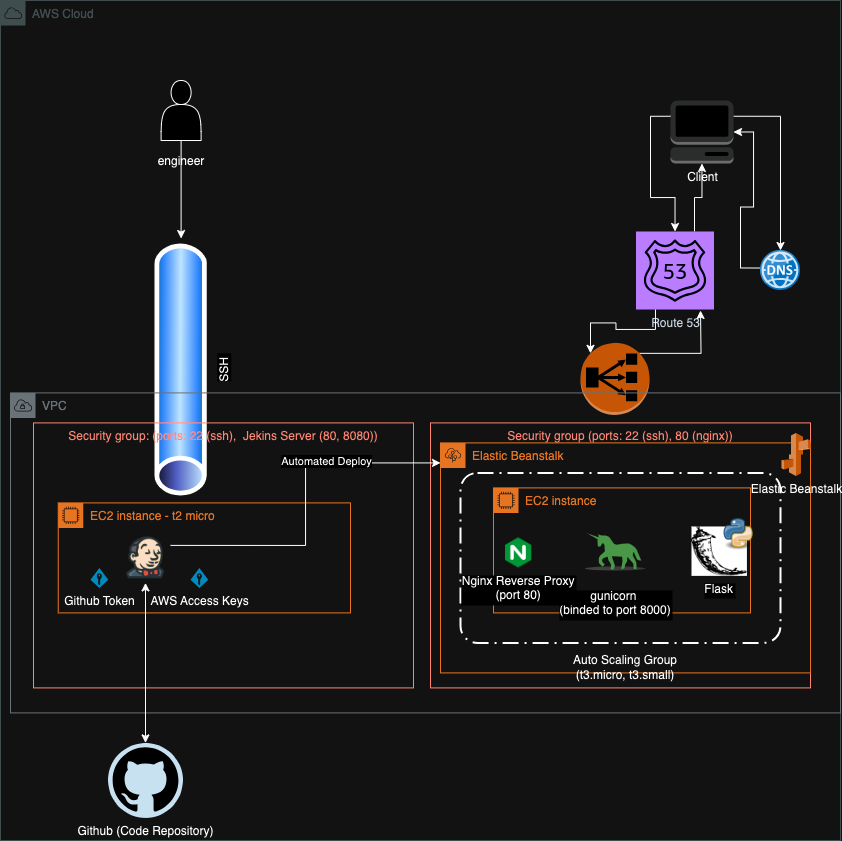

The diagram above was exported from draw.io. Its source (the exported page's mxGraphModel, read from the mxfile embedded in the PNG):
<mxGraphModel dx="794" dy="1308" grid="1" gridSize="10" guides="1" tooltips="1" connect="1" arrows="1" fold="1" page="1" pageScale="1" pageWidth="850" pageHeight="1100" math="0" shadow="0">
  <root>
    <mxCell id="0" />
    <mxCell id="1" parent="0" />
    <mxCell id="DEdEJ7QCaG-8wqPJV6TX-3" value="Github (Code Repository)" style="dashed=0;outlineConnect=0;html=1;align=center;labelPosition=center;verticalLabelPosition=bottom;verticalAlign=top;shape=mxgraph.weblogos.github" parent="1" vertex="1">
      <mxGeometry x="957.5" y="792.4" width="75" height="75" as="geometry" />
    </mxCell>
    <mxCell id="DEdEJ7QCaG-8wqPJV6TX-34" value="AWS Cloud" style="sketch=0;outlineConnect=0;gradientColor=none;html=1;whiteSpace=wrap;fontSize=12;fontStyle=0;shape=mxgraph.aws4.group;grIcon=mxgraph.aws4.group_aws_cloud;strokeColor=#AAB7B8;fillColor=none;verticalAlign=top;align=left;spacingLeft=30;fontColor=#AAB7B8;dashed=0;" parent="1" vertex="1">
      <mxGeometry x="850" y="50" width="840" height="840" as="geometry" />
    </mxCell>
    <mxCell id="r5-f0vIiF8dpoICHpNqS-22" style="edgeStyle=orthogonalEdgeStyle;rounded=0;orthogonalLoop=1;jettySize=auto;html=1;exitX=0.75;exitY=0;exitDx=0;exitDy=0;exitPerimeter=0;" edge="1" parent="1" source="DEdEJ7QCaG-8wqPJV6TX-46" target="DEdEJ7QCaG-8wqPJV6TX-10">
      <mxGeometry relative="1" as="geometry" />
    </mxCell>
    <mxCell id="DEdEJ7QCaG-8wqPJV6TX-46" value="Route 53" style="sketch=0;points=[[0,0,0],[0.25,0,0],[0.5,0,0],[0.75,0,0],[1,0,0],[0,1,0],[0.25,1,0],[0.5,1,0],[0.75,1,0],[1,1,0],[0,0.25,0],[0,0.5,0],[0,0.75,0],[1,0.25,0],[1,0.5,0],[1,0.75,0]];outlineConnect=0;fontColor=#232F3E;fillColor=#8C4FFF;strokeColor=#ffffff;dashed=0;verticalLabelPosition=bottom;verticalAlign=top;align=center;html=1;fontSize=12;fontStyle=0;aspect=fixed;shape=mxgraph.aws4.resourceIcon;resIcon=mxgraph.aws4.route_53;" parent="1" vertex="1">
      <mxGeometry x="1485.5" y="281" width="78" height="78" as="geometry" />
    </mxCell>
    <mxCell id="DEdEJ7QCaG-8wqPJV6TX-7" style="edgeStyle=orthogonalEdgeStyle;rounded=0;orthogonalLoop=1;jettySize=auto;html=1;exitX=1;exitY=0.25;exitDx=0;exitDy=0;exitPerimeter=0;" parent="1" source="DEdEJ7QCaG-8wqPJV6TX-10" target="DEdEJ7QCaG-8wqPJV6TX-11" edge="1">
      <mxGeometry relative="1" as="geometry" />
    </mxCell>
    <mxCell id="DEdEJ7QCaG-8wqPJV6TX-10" value="Client" style="outlineConnect=0;dashed=0;verticalLabelPosition=bottom;verticalAlign=top;align=center;html=1;shape=mxgraph.aws3.management_console;fillColor=#D2D3D3;gradientColor=none;" parent="1" vertex="1">
      <mxGeometry x="1520" y="150" width="63" height="63" as="geometry" />
    </mxCell>
    <mxCell id="DEdEJ7QCaG-8wqPJV6TX-11" value="" style="image;sketch=0;aspect=fixed;html=1;points=[];align=center;fontSize=12;image=img/lib/mscae/DNS.svg;" parent="1" vertex="1">
      <mxGeometry x="1610" y="300" width="40" height="40" as="geometry" />
    </mxCell>
    <mxCell id="DEdEJ7QCaG-8wqPJV6TX-28" style="edgeStyle=orthogonalEdgeStyle;rounded=0;orthogonalLoop=1;jettySize=auto;html=1;exitX=1;exitY=0.5;exitDx=0;exitDy=0;exitPerimeter=0;entryX=-0.013;entryY=0.438;entryDx=0;entryDy=0;entryPerimeter=0;endArrow=none;endFill=0;startArrow=classic;startFill=1;" parent="1" source="DEdEJ7QCaG-8wqPJV6TX-10" target="DEdEJ7QCaG-8wqPJV6TX-11" edge="1">
      <mxGeometry relative="1" as="geometry" />
    </mxCell>
    <mxCell id="r5-f0vIiF8dpoICHpNqS-32" style="edgeStyle=orthogonalEdgeStyle;rounded=0;orthogonalLoop=1;jettySize=auto;html=1;exitX=0.5;exitY=1;exitDx=0;exitDy=0;entryX=1;entryY=0.5;entryDx=0;entryDy=0;" edge="1" parent="1" source="DEdEJ7QCaG-8wqPJV6TX-29" target="DEdEJ7QCaG-8wqPJV6TX-30">
      <mxGeometry relative="1" as="geometry" />
    </mxCell>
    <mxCell id="DEdEJ7QCaG-8wqPJV6TX-29" value="&lt;br&gt;&lt;br&gt;&lt;br&gt;&lt;br&gt;&lt;br&gt;&lt;br&gt;&lt;br&gt;engineer" style="shape=actor;whiteSpace=wrap;html=1;" parent="1" vertex="1">
      <mxGeometry x="1010.6" y="130" width="40" height="60" as="geometry" />
    </mxCell>
    <mxCell id="DEdEJ7QCaG-8wqPJV6TX-30" value="SSH&amp;nbsp;" style="image;aspect=fixed;perimeter=ellipsePerimeter;html=1;align=center;shadow=0;dashed=0;spacingTop=3;image=img/lib/active_directory/tunnel.svg;rotation=-90;" parent="1" vertex="1">
      <mxGeometry x="900.1" y="392.4" width="261" height="52.2" as="geometry" />
    </mxCell>
    <mxCell id="r5-f0vIiF8dpoICHpNqS-24" style="edgeStyle=orthogonalEdgeStyle;rounded=0;orthogonalLoop=1;jettySize=auto;html=1;exitX=0.855;exitY=0.145;exitDx=0;exitDy=0;exitPerimeter=0;" edge="1" parent="1" source="DEdEJ7QCaG-8wqPJV6TX-31">
      <mxGeometry relative="1" as="geometry">
        <mxPoint x="1550" y="360" as="targetPoint" />
      </mxGeometry>
    </mxCell>
    <mxCell id="DEdEJ7QCaG-8wqPJV6TX-31" value="" style="outlineConnect=0;dashed=0;verticalLabelPosition=bottom;verticalAlign=top;align=center;html=1;shape=mxgraph.aws3.classic_load_balancer;fillColor=#F58534;gradientColor=none;" parent="1" vertex="1">
      <mxGeometry x="1430" y="392.4" width="69" height="72" as="geometry" />
    </mxCell>
    <mxCell id="DEdEJ7QCaG-8wqPJV6TX-13" value="VPC" style="sketch=0;outlineConnect=0;gradientColor=none;html=1;whiteSpace=wrap;fontSize=12;fontStyle=0;shape=mxgraph.aws4.group;grIcon=mxgraph.aws4.group_vpc;strokeColor=#879196;fillColor=none;verticalAlign=top;align=left;spacingLeft=30;fontColor=#879196;dashed=0;" parent="1" vertex="1">
      <mxGeometry x="860" y="442.4" width="830" height="320" as="geometry" />
    </mxCell>
    <mxCell id="DEdEJ7QCaG-8wqPJV6TX-14" value="Security group (ports: 22 (ssh), 80 (nginx))" style="fillColor=none;strokeColor=#DD3522;verticalAlign=top;fontStyle=0;fontColor=#DD3522;whiteSpace=wrap;html=1;" parent="1" vertex="1">
      <mxGeometry x="1280" y="472.4" width="380" height="265" as="geometry" />
    </mxCell>
    <mxCell id="DEdEJ7QCaG-8wqPJV6TX-22" value="Security group: (ports: 22 (ssh),&amp;nbsp; Jekins Server (80, 8080))&lt;div&gt;&lt;br&gt;&lt;/div&gt;" style="fillColor=none;strokeColor=#DD3522;verticalAlign=top;fontStyle=0;fontColor=#DD3522;whiteSpace=wrap;html=1;" parent="1" vertex="1">
      <mxGeometry x="883" y="472.4" width="380" height="265" as="geometry" />
    </mxCell>
    <mxCell id="DEdEJ7QCaG-8wqPJV6TX-23" value="EC2 instance - t2 micro" style="points=[[0,0],[0.25,0],[0.5,0],[0.75,0],[1,0],[1,0.25],[1,0.5],[1,0.75],[1,1],[0.75,1],[0.5,1],[0.25,1],[0,1],[0,0.75],[0,0.5],[0,0.25]];outlineConnect=0;gradientColor=none;html=1;whiteSpace=wrap;fontSize=12;fontStyle=0;container=1;pointerEvents=0;collapsible=0;recursiveResize=0;shape=mxgraph.aws4.group;grIcon=mxgraph.aws4.group_ec2_instance_contents;strokeColor=#D86613;fillColor=none;verticalAlign=top;align=left;spacingLeft=30;fontColor=#D86613;dashed=0;" parent="1" vertex="1">
      <mxGeometry x="907.75" y="552.4" width="292.25" height="110" as="geometry" />
    </mxCell>
    <mxCell id="DEdEJ7QCaG-8wqPJV6TX-24" value="" style="shape=image;imageAspect=0;aspect=fixed;verticalLabelPosition=bottom;verticalAlign=top;image=https://img.icons8.com/?size=512&amp;id=39292&amp;format=png;direction=south;rotation=-90;" parent="DEdEJ7QCaG-8wqPJV6TX-23" vertex="1">
      <mxGeometry x="62.25" y="30" width="50" height="50" as="geometry" />
    </mxCell>
    <mxCell id="r5-f0vIiF8dpoICHpNqS-15" value="Github Token" style="verticalLabelPosition=bottom;html=1;verticalAlign=top;align=center;strokeColor=none;fillColor=#00BEF2;shape=mxgraph.azure.access_control;" vertex="1" parent="DEdEJ7QCaG-8wqPJV6TX-23">
      <mxGeometry x="32.25" y="65" width="17.75" height="20" as="geometry" />
    </mxCell>
    <mxCell id="r5-f0vIiF8dpoICHpNqS-18" value="AWS Access Keys" style="verticalLabelPosition=bottom;html=1;verticalAlign=top;align=center;strokeColor=none;fillColor=#00BEF2;shape=mxgraph.azure.access_control;" vertex="1" parent="DEdEJ7QCaG-8wqPJV6TX-23">
      <mxGeometry x="132.25" y="65" width="17.75" height="20" as="geometry" />
    </mxCell>
    <mxCell id="DEdEJ7QCaG-8wqPJV6TX-25" value="Elastic Beanstalk" style="points=[[0,0],[0.25,0],[0.5,0],[0.75,0],[1,0],[1,0.25],[1,0.5],[1,0.75],[1,1],[0.75,1],[0.5,1],[0.25,1],[0,1],[0,0.75],[0,0.5],[0,0.25]];outlineConnect=0;gradientColor=none;html=1;whiteSpace=wrap;fontSize=12;fontStyle=0;container=1;pointerEvents=0;collapsible=0;recursiveResize=0;shape=mxgraph.aws4.group;grIcon=mxgraph.aws4.group_elastic_beanstalk;strokeColor=#D86613;fillColor=none;verticalAlign=top;align=left;spacingLeft=30;fontColor=#D86613;dashed=0;" parent="1" vertex="1">
      <mxGeometry x="1290" y="492.4" width="370" height="230" as="geometry" />
    </mxCell>
    <mxCell id="DEdEJ7QCaG-8wqPJV6TX-26" value="Elastic Beanstalk" style="outlineConnect=0;dashed=0;verticalLabelPosition=bottom;verticalAlign=top;align=center;html=1;shape=mxgraph.aws3.elastic_beanstalk;fillColor=#F58534;gradientColor=none;" parent="DEdEJ7QCaG-8wqPJV6TX-25" vertex="1">
      <mxGeometry x="341" y="-10" width="29" height="43" as="geometry" />
    </mxCell>
    <mxCell id="r5-f0vIiF8dpoICHpNqS-14" value="" style="group" vertex="1" connectable="0" parent="1">
      <mxGeometry x="1310" y="522.4" width="320" height="210" as="geometry" />
    </mxCell>
    <mxCell id="DEdEJ7QCaG-8wqPJV6TX-27" value="Auto Scaling Group (&lt;span style=&quot;background-color: initial;&quot;&gt;t3.micro, t3.small)&lt;/span&gt;" style="text;html=1;align=center;verticalAlign=middle;whiteSpace=wrap;rounded=0;" parent="r5-f0vIiF8dpoICHpNqS-14" vertex="1">
      <mxGeometry x="95" y="180" width="140" height="30" as="geometry" />
    </mxCell>
    <mxCell id="r5-f0vIiF8dpoICHpNqS-9" value="" style="group" vertex="1" connectable="0" parent="r5-f0vIiF8dpoICHpNqS-14">
      <mxGeometry width="320" height="170" as="geometry" />
    </mxCell>
    <mxCell id="DEdEJ7QCaG-8wqPJV6TX-16" value="" style="rounded=1;arcSize=10;dashed=1;fillColor=none;gradientColor=none;dashPattern=8 3 1 3;strokeWidth=2;" parent="r5-f0vIiF8dpoICHpNqS-9" vertex="1">
      <mxGeometry width="320" height="170" as="geometry" />
    </mxCell>
    <mxCell id="r5-f0vIiF8dpoICHpNqS-11" value="EC2 instance" style="points=[[0,0],[0.25,0],[0.5,0],[0.75,0],[1,0],[1,0.25],[1,0.5],[1,0.75],[1,1],[0.75,1],[0.5,1],[0.25,1],[0,1],[0,0.75],[0,0.5],[0,0.25]];outlineConnect=0;gradientColor=none;html=1;whiteSpace=wrap;fontSize=12;fontStyle=0;container=1;pointerEvents=0;collapsible=0;recursiveResize=0;shape=mxgraph.aws4.group;grIcon=mxgraph.aws4.group_ec2_instance_contents;strokeColor=#D86613;fillColor=none;verticalAlign=top;align=left;spacingLeft=30;fontColor=#D86613;dashed=0;" vertex="1" parent="r5-f0vIiF8dpoICHpNqS-9">
      <mxGeometry x="33" y="15" width="257" height="125" as="geometry" />
    </mxCell>
    <mxCell id="r5-f0vIiF8dpoICHpNqS-13" value="" style="group" vertex="1" connectable="0" parent="r5-f0vIiF8dpoICHpNqS-9">
      <mxGeometry x="45.00000000000023" y="45" width="249.63999999999987" height="65" as="geometry" />
    </mxCell>
    <mxCell id="r5-f0vIiF8dpoICHpNqS-8" value="gunicorn &#10;(binded to port 8000)" style="shape=image;verticalLabelPosition=bottom;labelBackgroundColor=default;verticalAlign=top;aspect=fixed;imageAspect=0;image=https://www.svgrepo.com/show/353846/gunicorn.svg;" vertex="1" parent="r5-f0vIiF8dpoICHpNqS-13">
      <mxGeometry x="79.99999999999977" y="5" width="60" height="60" as="geometry" />
    </mxCell>
    <mxCell id="DEdEJ7QCaG-8wqPJV6TX-37" value="Nginx Reverse Proxy&#10;(port 80)" style="shape=image;verticalLabelPosition=bottom;labelBackgroundColor=default;verticalAlign=top;aspect=fixed;imageAspect=0;image=https://static-00.iconduck.com/assets.00/file-type-nginx-icon-1793x2048-yt5u3fm7.png;" parent="r5-f0vIiF8dpoICHpNqS-13" vertex="1">
      <mxGeometry y="20" width="26.28" height="30" as="geometry" />
    </mxCell>
    <mxCell id="r5-f0vIiF8dpoICHpNqS-5" value="" style="group" vertex="1" connectable="0" parent="r5-f0vIiF8dpoICHpNqS-13">
      <mxGeometry x="185.99999999999977" width="63.64" height="60" as="geometry" />
    </mxCell>
    <mxCell id="r5-f0vIiF8dpoICHpNqS-4" value="Flask" style="shape=image;verticalLabelPosition=bottom;labelBackgroundColor=default;verticalAlign=top;aspect=fixed;imageAspect=0;image=https://static-00.iconduck.com/assets.00/programming-language-flask-icon-2048x1826-wf5k5ugs.png;imageBackground=#000000;" vertex="1" parent="r5-f0vIiF8dpoICHpNqS-5">
      <mxGeometry y="8.571428571428571" width="55.40501035196673" height="49.409937888198634" as="geometry" />
    </mxCell>
    <mxCell id="r5-f0vIiF8dpoICHpNqS-3" value="" style="shape=image;verticalLabelPosition=bottom;labelBackgroundColor=default;verticalAlign=top;aspect=fixed;imageAspect=0;image=https://upload.wikimedia.org/wikipedia/commons/thumb/0/0a/Python.svg/640px-Python.svg.png;" vertex="1" parent="r5-f0vIiF8dpoICHpNqS-5">
      <mxGeometry x="30.70004140786758" width="32.93995859213242" height="32.93995859213242" as="geometry" />
    </mxCell>
    <mxCell id="r5-f0vIiF8dpoICHpNqS-20" style="edgeStyle=orthogonalEdgeStyle;rounded=0;orthogonalLoop=1;jettySize=auto;html=1;exitX=0;exitY=0.25;exitDx=0;exitDy=0;exitPerimeter=0;" edge="1" parent="1" source="DEdEJ7QCaG-8wqPJV6TX-10" target="DEdEJ7QCaG-8wqPJV6TX-46">
      <mxGeometry relative="1" as="geometry" />
    </mxCell>
    <mxCell id="r5-f0vIiF8dpoICHpNqS-23" style="edgeStyle=orthogonalEdgeStyle;rounded=0;orthogonalLoop=1;jettySize=auto;html=1;exitX=0.25;exitY=1;exitDx=0;exitDy=0;exitPerimeter=0;entryX=0.145;entryY=0.145;entryDx=0;entryDy=0;entryPerimeter=0;" edge="1" parent="1" source="DEdEJ7QCaG-8wqPJV6TX-46" target="DEdEJ7QCaG-8wqPJV6TX-31">
      <mxGeometry relative="1" as="geometry" />
    </mxCell>
    <mxCell id="r5-f0vIiF8dpoICHpNqS-30" style="edgeStyle=orthogonalEdgeStyle;rounded=0;orthogonalLoop=1;jettySize=auto;html=1;exitX=1;exitY=0.25;exitDx=0;exitDy=0;" edge="1" parent="1" source="DEdEJ7QCaG-8wqPJV6TX-24" target="DEdEJ7QCaG-8wqPJV6TX-25">
      <mxGeometry relative="1" as="geometry">
        <Array as="points">
          <mxPoint x="1155" y="594.4" />
          <mxPoint x="1155" y="512.4" />
        </Array>
      </mxGeometry>
    </mxCell>
    <mxCell id="r5-f0vIiF8dpoICHpNqS-31" value="Automated Deploy" style="edgeLabel;html=1;align=center;verticalAlign=middle;resizable=0;points=[];" vertex="1" connectable="0" parent="r5-f0vIiF8dpoICHpNqS-30">
      <mxGeometry x="0.3467" y="2" relative="1" as="geometry">
        <mxPoint as="offset" />
      </mxGeometry>
    </mxCell>
    <mxCell id="r5-f0vIiF8dpoICHpNqS-34" style="edgeStyle=orthogonalEdgeStyle;rounded=0;orthogonalLoop=1;jettySize=auto;html=1;exitX=0.5;exitY=1;exitDx=0;exitDy=0;startArrow=classic;startFill=1;endArrow=classic;endFill=1;" edge="1" parent="1" source="DEdEJ7QCaG-8wqPJV6TX-24" target="DEdEJ7QCaG-8wqPJV6TX-3">
      <mxGeometry relative="1" as="geometry" />
    </mxCell>
  </root>
</mxGraphModel>